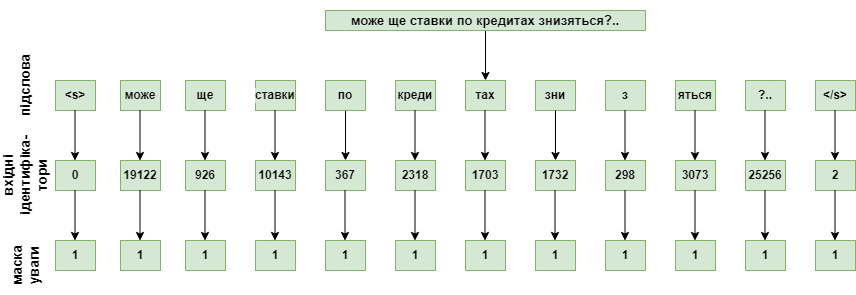

The diagram above was exported from draw.io. Its source (the exported page's mxGraphModel, read from the mxfile embedded in the PNG):
<mxGraphModel dx="880" dy="476" grid="1" gridSize="10" guides="1" tooltips="1" connect="1" arrows="1" fold="1" page="1" pageScale="1" pageWidth="1169" pageHeight="1654" math="0" shadow="0">
  <root>
    <mxCell id="0" />
    <mxCell id="1" parent="0" />
    <mxCell id="xWeQ-S-HL4azJW-DH1IB-4" value="&lt;s&gt;" style="rounded=0;whiteSpace=wrap;fillColor=#d5e8d4;strokeColor=#82b366;labelBackgroundColor=#d5e8d4;fontStyle=1;fontSize=12;" parent="1" vertex="1">
      <mxGeometry x="190" y="110" width="40" height="30" as="geometry" />
    </mxCell>
    <mxCell id="xWeQ-S-HL4azJW-DH1IB-5" value="може" style="rounded=0;whiteSpace=wrap;fillColor=#d5e8d4;strokeColor=#82b366;labelBackgroundColor=#d5e8d4;fontStyle=1;fontSize=12;" parent="1" vertex="1">
      <mxGeometry x="255" y="110" width="40" height="30" as="geometry" />
    </mxCell>
    <mxCell id="xWeQ-S-HL4azJW-DH1IB-6" value="ще" style="rounded=0;whiteSpace=wrap;fillColor=#d5e8d4;strokeColor=#82b366;labelBackgroundColor=#d5e8d4;fontStyle=1;fontSize=12;" parent="1" vertex="1">
      <mxGeometry x="320" y="110" width="40" height="30" as="geometry" />
    </mxCell>
    <mxCell id="xWeQ-S-HL4azJW-DH1IB-7" value="ставки" style="rounded=0;whiteSpace=wrap;fillColor=#d5e8d4;strokeColor=#82b366;labelBackgroundColor=#d5e8d4;fontStyle=1;fontSize=12;" parent="1" vertex="1">
      <mxGeometry x="390" y="110" width="40" height="30" as="geometry" />
    </mxCell>
    <mxCell id="xWeQ-S-HL4azJW-DH1IB-40" style="edgeStyle=orthogonalEdgeStyle;rounded=0;orthogonalLoop=1;jettySize=auto;html=1;entryX=0.5;entryY=0;entryDx=0;entryDy=0;" parent="1" source="xWeQ-S-HL4azJW-DH1IB-8" target="xWeQ-S-HL4azJW-DH1IB-20" edge="1">
      <mxGeometry relative="1" as="geometry">
        <mxPoint x="480" y="170" as="targetPoint" />
      </mxGeometry>
    </mxCell>
    <mxCell id="xWeQ-S-HL4azJW-DH1IB-8" value="по" style="rounded=0;whiteSpace=wrap;fillColor=#d5e8d4;strokeColor=#82b366;labelBackgroundColor=#d5e8d4;fontStyle=1;fontSize=12;" parent="1" vertex="1">
      <mxGeometry x="460" y="110" width="40" height="30" as="geometry" />
    </mxCell>
    <mxCell id="xWeQ-S-HL4azJW-DH1IB-9" value="тах" style="rounded=0;whiteSpace=wrap;fillColor=#d5e8d4;strokeColor=#82b366;labelBackgroundColor=#d5e8d4;fontStyle=1;fontSize=12;" parent="1" vertex="1">
      <mxGeometry x="600" y="110" width="40" height="30" as="geometry" />
    </mxCell>
    <mxCell id="xWeQ-S-HL4azJW-DH1IB-10" value="креди" style="rounded=0;whiteSpace=wrap;fillColor=#d5e8d4;strokeColor=#82b366;labelBackgroundColor=#d5e8d4;fontStyle=1;fontSize=12;" parent="1" vertex="1">
      <mxGeometry x="530" y="110" width="40" height="30" as="geometry" />
    </mxCell>
    <mxCell id="xWeQ-S-HL4azJW-DH1IB-11" value="зни" style="rounded=0;whiteSpace=wrap;fillColor=#d5e8d4;strokeColor=#82b366;labelBackgroundColor=#d5e8d4;fontStyle=1;fontSize=12;" parent="1" vertex="1">
      <mxGeometry x="670" y="110" width="40" height="30" as="geometry" />
    </mxCell>
    <mxCell id="xWeQ-S-HL4azJW-DH1IB-12" value="яться" style="rounded=0;whiteSpace=wrap;fillColor=#d5e8d4;strokeColor=#82b366;labelBackgroundColor=#d5e8d4;fontStyle=1;fontSize=12;" parent="1" vertex="1">
      <mxGeometry x="810" y="110" width="40" height="30" as="geometry" />
    </mxCell>
    <mxCell id="xWeQ-S-HL4azJW-DH1IB-13" value="з" style="rounded=0;whiteSpace=wrap;fillColor=#d5e8d4;strokeColor=#82b366;labelBackgroundColor=#d5e8d4;fontStyle=1;fontSize=12;" parent="1" vertex="1">
      <mxGeometry x="740" y="110" width="40" height="30" as="geometry" />
    </mxCell>
    <mxCell id="xWeQ-S-HL4azJW-DH1IB-14" value="&lt;/s&gt;" style="rounded=0;whiteSpace=wrap;fillColor=#d5e8d4;strokeColor=#82b366;labelBackgroundColor=#d5e8d4;fontStyle=1;fontSize=12;" parent="1" vertex="1">
      <mxGeometry x="950" y="110" width="40" height="30" as="geometry" />
    </mxCell>
    <mxCell id="xWeQ-S-HL4azJW-DH1IB-15" value="?.." style="rounded=0;whiteSpace=wrap;fillColor=#d5e8d4;strokeColor=#82b366;labelBackgroundColor=#d5e8d4;fontStyle=1;fontSize=12;" parent="1" vertex="1">
      <mxGeometry x="880" y="110" width="40" height="30" as="geometry" />
    </mxCell>
    <mxCell id="xWeQ-S-HL4azJW-DH1IB-16" value="0" style="rounded=0;whiteSpace=wrap;fillColor=#d5e8d4;strokeColor=#82b366;labelBackgroundColor=#d5e8d4;fontStyle=1;fontSize=12;" parent="1" vertex="1">
      <mxGeometry x="190" y="190" width="40" height="30" as="geometry" />
    </mxCell>
    <mxCell id="xWeQ-S-HL4azJW-DH1IB-17" value="19122" style="rounded=0;whiteSpace=wrap;fillColor=#d5e8d4;strokeColor=#82b366;labelBackgroundColor=#d5e8d4;fontStyle=1;fontSize=12;" parent="1" vertex="1">
      <mxGeometry x="255" y="190" width="40" height="30" as="geometry" />
    </mxCell>
    <mxCell id="xWeQ-S-HL4azJW-DH1IB-18" value="926" style="rounded=0;whiteSpace=wrap;fillColor=#d5e8d4;strokeColor=#82b366;labelBackgroundColor=#d5e8d4;fontStyle=1;fontSize=12;" parent="1" vertex="1">
      <mxGeometry x="320" y="190" width="40" height="30" as="geometry" />
    </mxCell>
    <mxCell id="xWeQ-S-HL4azJW-DH1IB-19" value="10143" style="rounded=0;whiteSpace=wrap;fillColor=#d5e8d4;strokeColor=#82b366;labelBackgroundColor=#d5e8d4;fontStyle=1;fontSize=12;" parent="1" vertex="1">
      <mxGeometry x="390" y="190" width="40" height="30" as="geometry" />
    </mxCell>
    <mxCell id="xWeQ-S-HL4azJW-DH1IB-20" value="367" style="rounded=0;whiteSpace=wrap;fillColor=#d5e8d4;strokeColor=#82b366;labelBackgroundColor=#d5e8d4;fontStyle=1;fontSize=12;" parent="1" vertex="1">
      <mxGeometry x="460" y="190" width="40" height="30" as="geometry" />
    </mxCell>
    <mxCell id="xWeQ-S-HL4azJW-DH1IB-21" value="1703" style="rounded=0;whiteSpace=wrap;fillColor=#d5e8d4;strokeColor=#82b366;labelBackgroundColor=#d5e8d4;fontStyle=1;fontSize=12;" parent="1" vertex="1">
      <mxGeometry x="600" y="190" width="40" height="30" as="geometry" />
    </mxCell>
    <mxCell id="xWeQ-S-HL4azJW-DH1IB-22" value="2318" style="rounded=0;whiteSpace=wrap;fillColor=#d5e8d4;strokeColor=#82b366;labelBackgroundColor=#d5e8d4;fontStyle=1;fontSize=12;" parent="1" vertex="1">
      <mxGeometry x="530" y="190" width="40" height="30" as="geometry" />
    </mxCell>
    <mxCell id="xWeQ-S-HL4azJW-DH1IB-23" value="1732" style="rounded=0;whiteSpace=wrap;fillColor=#d5e8d4;strokeColor=#82b366;labelBackgroundColor=#d5e8d4;fontStyle=1;fontSize=12;" parent="1" vertex="1">
      <mxGeometry x="670" y="190" width="40" height="30" as="geometry" />
    </mxCell>
    <mxCell id="xWeQ-S-HL4azJW-DH1IB-24" value="3073" style="rounded=0;whiteSpace=wrap;fillColor=#d5e8d4;strokeColor=#82b366;labelBackgroundColor=#d5e8d4;fontStyle=1;fontSize=12;" parent="1" vertex="1">
      <mxGeometry x="810" y="190" width="40" height="30" as="geometry" />
    </mxCell>
    <mxCell id="xWeQ-S-HL4azJW-DH1IB-25" value="298" style="rounded=0;whiteSpace=wrap;fillColor=#d5e8d4;strokeColor=#82b366;labelBackgroundColor=#d5e8d4;fontStyle=1;fontSize=12;" parent="1" vertex="1">
      <mxGeometry x="740" y="190" width="40" height="30" as="geometry" />
    </mxCell>
    <mxCell id="xWeQ-S-HL4azJW-DH1IB-26" value="2" style="rounded=0;whiteSpace=wrap;fillColor=#d5e8d4;strokeColor=#82b366;labelBackgroundColor=#d5e8d4;fontStyle=1;fontSize=12;" parent="1" vertex="1">
      <mxGeometry x="950" y="190" width="40" height="30" as="geometry" />
    </mxCell>
    <mxCell id="xWeQ-S-HL4azJW-DH1IB-27" value="25256" style="rounded=0;whiteSpace=wrap;fillColor=#d5e8d4;strokeColor=#82b366;labelBackgroundColor=#d5e8d4;fontStyle=1;fontSize=12;" parent="1" vertex="1">
      <mxGeometry x="880" y="190" width="40" height="30" as="geometry" />
    </mxCell>
    <mxCell id="xWeQ-S-HL4azJW-DH1IB-28" value="1" style="rounded=0;whiteSpace=wrap;fillColor=#d5e8d4;strokeColor=#82b366;labelBackgroundColor=#d5e8d4;fontStyle=1;fontSize=12;" parent="1" vertex="1">
      <mxGeometry x="190" y="270" width="40" height="30" as="geometry" />
    </mxCell>
    <mxCell id="xWeQ-S-HL4azJW-DH1IB-29" value="1" style="rounded=0;whiteSpace=wrap;fillColor=#d5e8d4;strokeColor=#82b366;labelBackgroundColor=#d5e8d4;fontStyle=1;fontSize=12;" parent="1" vertex="1">
      <mxGeometry x="255" y="270" width="40" height="30" as="geometry" />
    </mxCell>
    <mxCell id="xWeQ-S-HL4azJW-DH1IB-30" value="1" style="rounded=0;whiteSpace=wrap;fillColor=#d5e8d4;strokeColor=#82b366;labelBackgroundColor=#d5e8d4;fontStyle=1;fontSize=12;" parent="1" vertex="1">
      <mxGeometry x="320" y="270" width="40" height="30" as="geometry" />
    </mxCell>
    <mxCell id="xWeQ-S-HL4azJW-DH1IB-31" value="1" style="rounded=0;whiteSpace=wrap;fillColor=#d5e8d4;strokeColor=#82b366;labelBackgroundColor=#d5e8d4;fontStyle=1;fontSize=12;" parent="1" vertex="1">
      <mxGeometry x="390" y="270" width="40" height="30" as="geometry" />
    </mxCell>
    <mxCell id="xWeQ-S-HL4azJW-DH1IB-32" value="1" style="rounded=0;whiteSpace=wrap;fillColor=#d5e8d4;strokeColor=#82b366;labelBackgroundColor=#d5e8d4;fontStyle=1;fontSize=12;" parent="1" vertex="1">
      <mxGeometry x="460" y="270" width="40" height="30" as="geometry" />
    </mxCell>
    <mxCell id="xWeQ-S-HL4azJW-DH1IB-33" value="1" style="rounded=0;whiteSpace=wrap;fillColor=#d5e8d4;strokeColor=#82b366;labelBackgroundColor=#d5e8d4;fontStyle=1;fontSize=12;" parent="1" vertex="1">
      <mxGeometry x="600" y="270" width="40" height="30" as="geometry" />
    </mxCell>
    <mxCell id="xWeQ-S-HL4azJW-DH1IB-34" value="1" style="rounded=0;whiteSpace=wrap;fillColor=#d5e8d4;strokeColor=#82b366;labelBackgroundColor=#d5e8d4;fontStyle=1;fontSize=12;" parent="1" vertex="1">
      <mxGeometry x="530" y="270" width="40" height="30" as="geometry" />
    </mxCell>
    <mxCell id="xWeQ-S-HL4azJW-DH1IB-35" value="1" style="rounded=0;whiteSpace=wrap;fillColor=#d5e8d4;strokeColor=#82b366;labelBackgroundColor=#d5e8d4;fontStyle=1;fontSize=12;" parent="1" vertex="1">
      <mxGeometry x="670" y="270" width="40" height="30" as="geometry" />
    </mxCell>
    <mxCell id="xWeQ-S-HL4azJW-DH1IB-36" value="1" style="rounded=0;whiteSpace=wrap;fillColor=#d5e8d4;strokeColor=#82b366;labelBackgroundColor=#d5e8d4;fontStyle=1;fontSize=12;" parent="1" vertex="1">
      <mxGeometry x="810" y="270" width="40" height="30" as="geometry" />
    </mxCell>
    <mxCell id="xWeQ-S-HL4azJW-DH1IB-37" value="1" style="rounded=0;whiteSpace=wrap;fillColor=#d5e8d4;strokeColor=#82b366;labelBackgroundColor=#d5e8d4;fontStyle=1;fontSize=12;" parent="1" vertex="1">
      <mxGeometry x="740" y="270" width="40" height="30" as="geometry" />
    </mxCell>
    <mxCell id="xWeQ-S-HL4azJW-DH1IB-38" value="1" style="rounded=0;whiteSpace=wrap;fillColor=#d5e8d4;strokeColor=#82b366;labelBackgroundColor=#d5e8d4;fontStyle=1;fontSize=12;" parent="1" vertex="1">
      <mxGeometry x="950" y="270" width="40" height="30" as="geometry" />
    </mxCell>
    <mxCell id="xWeQ-S-HL4azJW-DH1IB-39" value="1" style="rounded=0;whiteSpace=wrap;fillColor=#d5e8d4;strokeColor=#82b366;labelBackgroundColor=#d5e8d4;fontStyle=1;fontSize=12;" parent="1" vertex="1">
      <mxGeometry x="880" y="270" width="40" height="30" as="geometry" />
    </mxCell>
    <mxCell id="xWeQ-S-HL4azJW-DH1IB-41" style="edgeStyle=orthogonalEdgeStyle;rounded=0;orthogonalLoop=1;jettySize=auto;html=1;entryX=0.5;entryY=0;entryDx=0;entryDy=0;" parent="1" edge="1">
      <mxGeometry relative="1" as="geometry">
        <mxPoint x="619.5" y="190" as="targetPoint" />
        <mxPoint x="619.5" y="140" as="sourcePoint" />
      </mxGeometry>
    </mxCell>
    <mxCell id="xWeQ-S-HL4azJW-DH1IB-42" style="edgeStyle=orthogonalEdgeStyle;rounded=0;orthogonalLoop=1;jettySize=auto;html=1;entryX=0.5;entryY=0;entryDx=0;entryDy=0;" parent="1" edge="1">
      <mxGeometry relative="1" as="geometry">
        <mxPoint x="274.5" y="190" as="targetPoint" />
        <mxPoint x="274.5" y="140" as="sourcePoint" />
      </mxGeometry>
    </mxCell>
    <mxCell id="xWeQ-S-HL4azJW-DH1IB-43" style="edgeStyle=orthogonalEdgeStyle;rounded=0;orthogonalLoop=1;jettySize=auto;html=1;entryX=0.5;entryY=0;entryDx=0;entryDy=0;" parent="1" edge="1">
      <mxGeometry relative="1" as="geometry">
        <mxPoint x="209.5" y="270" as="targetPoint" />
        <mxPoint x="209.5" y="220" as="sourcePoint" />
      </mxGeometry>
    </mxCell>
    <mxCell id="xWeQ-S-HL4azJW-DH1IB-44" style="edgeStyle=orthogonalEdgeStyle;rounded=0;orthogonalLoop=1;jettySize=auto;html=1;entryX=0.5;entryY=0;entryDx=0;entryDy=0;" parent="1" edge="1">
      <mxGeometry relative="1" as="geometry">
        <mxPoint x="209.5" y="190" as="targetPoint" />
        <mxPoint x="209.5" y="140" as="sourcePoint" />
      </mxGeometry>
    </mxCell>
    <mxCell id="xWeQ-S-HL4azJW-DH1IB-45" style="edgeStyle=orthogonalEdgeStyle;rounded=0;orthogonalLoop=1;jettySize=auto;html=1;entryX=0.5;entryY=0;entryDx=0;entryDy=0;" parent="1" edge="1">
      <mxGeometry relative="1" as="geometry">
        <mxPoint x="409.5" y="270" as="targetPoint" />
        <mxPoint x="409.5" y="220" as="sourcePoint" />
      </mxGeometry>
    </mxCell>
    <mxCell id="xWeQ-S-HL4azJW-DH1IB-46" style="edgeStyle=orthogonalEdgeStyle;rounded=0;orthogonalLoop=1;jettySize=auto;html=1;entryX=0.5;entryY=0;entryDx=0;entryDy=0;" parent="1" edge="1">
      <mxGeometry relative="1" as="geometry">
        <mxPoint x="339.5" y="270" as="targetPoint" />
        <mxPoint x="339.5" y="220" as="sourcePoint" />
      </mxGeometry>
    </mxCell>
    <mxCell id="xWeQ-S-HL4azJW-DH1IB-47" style="edgeStyle=orthogonalEdgeStyle;rounded=0;orthogonalLoop=1;jettySize=auto;html=1;entryX=0.5;entryY=0;entryDx=0;entryDy=0;" parent="1" edge="1">
      <mxGeometry relative="1" as="geometry">
        <mxPoint x="409.5" y="190" as="targetPoint" />
        <mxPoint x="409.5" y="140" as="sourcePoint" />
      </mxGeometry>
    </mxCell>
    <mxCell id="xWeQ-S-HL4azJW-DH1IB-48" style="edgeStyle=orthogonalEdgeStyle;rounded=0;orthogonalLoop=1;jettySize=auto;html=1;entryX=0.5;entryY=0;entryDx=0;entryDy=0;" parent="1" edge="1">
      <mxGeometry relative="1" as="geometry">
        <mxPoint x="339.5" y="190" as="targetPoint" />
        <mxPoint x="339.5" y="140" as="sourcePoint" />
      </mxGeometry>
    </mxCell>
    <mxCell id="xWeQ-S-HL4azJW-DH1IB-55" style="edgeStyle=orthogonalEdgeStyle;rounded=0;orthogonalLoop=1;jettySize=auto;html=1;entryX=0.5;entryY=0;entryDx=0;entryDy=0;" parent="1" edge="1">
      <mxGeometry relative="1" as="geometry">
        <mxPoint x="690" y="190" as="targetPoint" />
        <mxPoint x="690" y="140" as="sourcePoint" />
      </mxGeometry>
    </mxCell>
    <mxCell id="xWeQ-S-HL4azJW-DH1IB-56" style="edgeStyle=orthogonalEdgeStyle;rounded=0;orthogonalLoop=1;jettySize=auto;html=1;entryX=0.5;entryY=0;entryDx=0;entryDy=0;" parent="1" edge="1">
      <mxGeometry relative="1" as="geometry">
        <mxPoint x="549.5" y="190" as="targetPoint" />
        <mxPoint x="549.5" y="140" as="sourcePoint" />
      </mxGeometry>
    </mxCell>
    <mxCell id="xWeQ-S-HL4azJW-DH1IB-57" style="edgeStyle=orthogonalEdgeStyle;rounded=0;orthogonalLoop=1;jettySize=auto;html=1;entryX=0.5;entryY=0;entryDx=0;entryDy=0;" parent="1" edge="1">
      <mxGeometry relative="1" as="geometry">
        <mxPoint x="899.5" y="190" as="targetPoint" />
        <mxPoint x="899.5" y="140" as="sourcePoint" />
      </mxGeometry>
    </mxCell>
    <mxCell id="xWeQ-S-HL4azJW-DH1IB-58" style="edgeStyle=orthogonalEdgeStyle;rounded=0;orthogonalLoop=1;jettySize=auto;html=1;entryX=0.5;entryY=0;entryDx=0;entryDy=0;" parent="1" edge="1">
      <mxGeometry relative="1" as="geometry">
        <mxPoint x="274.5" y="270" as="targetPoint" />
        <mxPoint x="274.5" y="220" as="sourcePoint" />
      </mxGeometry>
    </mxCell>
    <mxCell id="xWeQ-S-HL4azJW-DH1IB-59" style="edgeStyle=orthogonalEdgeStyle;rounded=0;orthogonalLoop=1;jettySize=auto;html=1;entryX=0.5;entryY=0;entryDx=0;entryDy=0;" parent="1" edge="1">
      <mxGeometry relative="1" as="geometry">
        <mxPoint x="829.5" y="190" as="targetPoint" />
        <mxPoint x="829.5" y="140" as="sourcePoint" />
      </mxGeometry>
    </mxCell>
    <mxCell id="xWeQ-S-HL4azJW-DH1IB-60" style="edgeStyle=orthogonalEdgeStyle;rounded=0;orthogonalLoop=1;jettySize=auto;html=1;entryX=0.5;entryY=0;entryDx=0;entryDy=0;" parent="1" edge="1">
      <mxGeometry relative="1" as="geometry">
        <mxPoint x="759.5" y="270" as="targetPoint" />
        <mxPoint x="759.5" y="220" as="sourcePoint" />
      </mxGeometry>
    </mxCell>
    <mxCell id="xWeQ-S-HL4azJW-DH1IB-61" style="edgeStyle=orthogonalEdgeStyle;rounded=0;orthogonalLoop=1;jettySize=auto;html=1;entryX=0.5;entryY=0;entryDx=0;entryDy=0;" parent="1" edge="1">
      <mxGeometry relative="1" as="geometry">
        <mxPoint x="759.5" y="190" as="targetPoint" />
        <mxPoint x="759.5" y="140" as="sourcePoint" />
      </mxGeometry>
    </mxCell>
    <mxCell id="xWeQ-S-HL4azJW-DH1IB-62" style="edgeStyle=orthogonalEdgeStyle;rounded=0;orthogonalLoop=1;jettySize=auto;html=1;entryX=0.5;entryY=0;entryDx=0;entryDy=0;" parent="1" edge="1">
      <mxGeometry relative="1" as="geometry">
        <mxPoint x="969.5" y="190" as="targetPoint" />
        <mxPoint x="969.5" y="140" as="sourcePoint" />
      </mxGeometry>
    </mxCell>
    <mxCell id="xWeQ-S-HL4azJW-DH1IB-63" style="edgeStyle=orthogonalEdgeStyle;rounded=0;orthogonalLoop=1;jettySize=auto;html=1;entryX=0.5;entryY=0;entryDx=0;entryDy=0;" parent="1" edge="1">
      <mxGeometry relative="1" as="geometry">
        <mxPoint x="479.5" y="270" as="targetPoint" />
        <mxPoint x="479.5" y="220" as="sourcePoint" />
      </mxGeometry>
    </mxCell>
    <mxCell id="xWeQ-S-HL4azJW-DH1IB-64" style="edgeStyle=orthogonalEdgeStyle;rounded=0;orthogonalLoop=1;jettySize=auto;html=1;entryX=0.5;entryY=0;entryDx=0;entryDy=0;" parent="1" edge="1">
      <mxGeometry relative="1" as="geometry">
        <mxPoint x="619.5" y="270" as="targetPoint" />
        <mxPoint x="619.5" y="220" as="sourcePoint" />
      </mxGeometry>
    </mxCell>
    <mxCell id="xWeQ-S-HL4azJW-DH1IB-65" style="edgeStyle=orthogonalEdgeStyle;rounded=0;orthogonalLoop=1;jettySize=auto;html=1;entryX=0.5;entryY=0;entryDx=0;entryDy=0;" parent="1" edge="1">
      <mxGeometry relative="1" as="geometry">
        <mxPoint x="689.5" y="270" as="targetPoint" />
        <mxPoint x="689.5" y="220" as="sourcePoint" />
      </mxGeometry>
    </mxCell>
    <mxCell id="xWeQ-S-HL4azJW-DH1IB-66" style="edgeStyle=orthogonalEdgeStyle;rounded=0;orthogonalLoop=1;jettySize=auto;html=1;entryX=0.5;entryY=0;entryDx=0;entryDy=0;" parent="1" edge="1">
      <mxGeometry relative="1" as="geometry">
        <mxPoint x="549.5" y="270" as="targetPoint" />
        <mxPoint x="549.5" y="220" as="sourcePoint" />
      </mxGeometry>
    </mxCell>
    <mxCell id="xWeQ-S-HL4azJW-DH1IB-68" style="edgeStyle=orthogonalEdgeStyle;rounded=0;orthogonalLoop=1;jettySize=auto;html=1;entryX=0.5;entryY=0;entryDx=0;entryDy=0;" parent="1" edge="1">
      <mxGeometry relative="1" as="geometry">
        <mxPoint x="899.5" y="270" as="targetPoint" />
        <mxPoint x="899.5" y="220" as="sourcePoint" />
      </mxGeometry>
    </mxCell>
    <mxCell id="xWeQ-S-HL4azJW-DH1IB-69" style="edgeStyle=orthogonalEdgeStyle;rounded=0;orthogonalLoop=1;jettySize=auto;html=1;entryX=0.5;entryY=0;entryDx=0;entryDy=0;" parent="1" edge="1">
      <mxGeometry relative="1" as="geometry">
        <mxPoint x="829.5" y="270" as="targetPoint" />
        <mxPoint x="829.5" y="220" as="sourcePoint" />
      </mxGeometry>
    </mxCell>
    <mxCell id="xWeQ-S-HL4azJW-DH1IB-70" style="edgeStyle=orthogonalEdgeStyle;rounded=0;orthogonalLoop=1;jettySize=auto;html=1;entryX=0.5;entryY=0;entryDx=0;entryDy=0;" parent="1" edge="1">
      <mxGeometry relative="1" as="geometry">
        <mxPoint x="969.5" y="270" as="targetPoint" />
        <mxPoint x="969.5" y="220" as="sourcePoint" />
      </mxGeometry>
    </mxCell>
    <mxCell id="xWeQ-S-HL4azJW-DH1IB-80" value="" style="edgeStyle=orthogonalEdgeStyle;rounded=0;orthogonalLoop=1;jettySize=auto;html=1;" parent="1" source="xWeQ-S-HL4azJW-DH1IB-71" target="xWeQ-S-HL4azJW-DH1IB-9" edge="1">
      <mxGeometry relative="1" as="geometry" />
    </mxCell>
    <mxCell id="xWeQ-S-HL4azJW-DH1IB-71" value="&lt;p&gt;&lt;span style=&quot;font-size: 13px; font-weight: 700;&quot;&gt;може ще ставки по кредитах знизяться?..&lt;/span&gt;&lt;br&gt;&lt;/p&gt;" style="rounded=0;whiteSpace=wrap;html=1;fillColor=#d5e8d4;strokeColor=#82b366;" parent="1" vertex="1">
      <mxGeometry x="460" y="40" width="320" height="20" as="geometry" />
    </mxCell>
    <mxCell id="xWeQ-S-HL4azJW-DH1IB-81" value="підслова" style="text;html=1;align=center;verticalAlign=middle;whiteSpace=wrap;rounded=0;rotation=-90;fontSize=14;fontStyle=1" parent="1" vertex="1">
      <mxGeometry x="130" y="100" width="60" height="30" as="geometry" />
    </mxCell>
    <mxCell id="xWeQ-S-HL4azJW-DH1IB-82" value="маска уваги" style="text;html=1;align=center;verticalAlign=middle;whiteSpace=wrap;rounded=0;rotation=-90;fontStyle=1;fontSize=14;" parent="1" vertex="1">
      <mxGeometry x="130" y="280" width="60" height="30" as="geometry" />
    </mxCell>
    <mxCell id="xWeQ-S-HL4azJW-DH1IB-83" value="вхідні ідентифіка-&lt;div&gt;тори&lt;/div&gt;" style="text;html=1;align=center;verticalAlign=middle;whiteSpace=wrap;rounded=0;rotation=-90;fontSize=14;fontStyle=1" parent="1" vertex="1">
      <mxGeometry x="130" y="190" width="60" height="30" as="geometry" />
    </mxCell>
  </root>
</mxGraphModel>